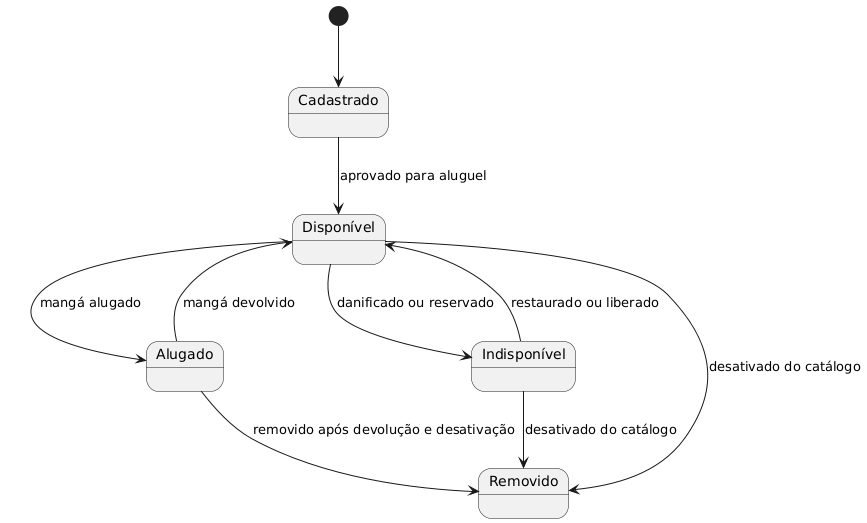

The diagram above was rendered by PlantUML. Its source (embedded in the PNG):
@startuml
[*] --> Cadastrado

Cadastrado --> Disponível : aprovado para aluguel

Disponível --> Alugado : mangá alugado
Alugado --> Disponível : mangá devolvido
Disponível --> Indisponível : danificado ou reservado
Indisponível --> Disponível : restaurado ou liberado

Disponível --> Removido : desativado do catálogo
Indisponível --> Removido : desativado do catálogo
Alugado --> Removido : removido após devolução e desativação
@enduml